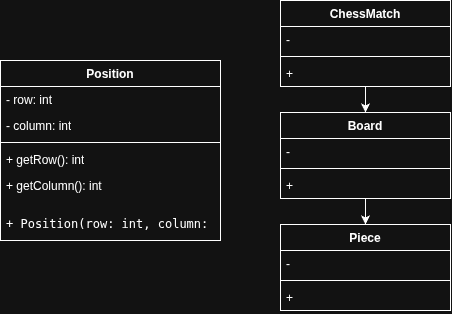

The diagram above was exported from draw.io. Its source (the exported page's mxGraphModel, read from the mxfile embedded in the PNG):
<mxGraphModel dx="1030" dy="578" grid="1" gridSize="10" guides="1" tooltips="1" connect="1" arrows="1" fold="1" page="1" pageScale="1" pageWidth="827" pageHeight="1169" math="0" shadow="0">
  <root>
    <mxCell id="0" />
    <mxCell id="1" parent="0" />
    <mxCell id="fhNT8dHwCEJ2QX4fUME_-1" parent="1" style="swimlane;fontStyle=1;align=center;verticalAlign=top;childLayout=stackLayout;horizontal=1;startSize=26;horizontalStack=0;resizeParent=1;resizeParentMax=0;resizeLast=0;collapsible=1;marginBottom=0;whiteSpace=wrap;html=1;" value="Position" vertex="1">
      <mxGeometry height="180" width="220" x="150" y="160" as="geometry">
        <mxRectangle height="30" width="90" x="270" y="190" as="alternateBounds" />
      </mxGeometry>
    </mxCell>
    <mxCell id="fhNT8dHwCEJ2QX4fUME_-2" parent="fhNT8dHwCEJ2QX4fUME_-1" style="text;strokeColor=none;fillColor=none;align=left;verticalAlign=top;spacingLeft=4;spacingRight=4;overflow=hidden;rotatable=0;points=[[0,0.5],[1,0.5]];portConstraint=eastwest;whiteSpace=wrap;html=1;" value="- row: int" vertex="1">
      <mxGeometry height="26" width="220" y="26" as="geometry" />
    </mxCell>
    <mxCell id="fhNT8dHwCEJ2QX4fUME_-11" parent="fhNT8dHwCEJ2QX4fUME_-1" style="text;strokeColor=none;fillColor=none;align=left;verticalAlign=top;spacingLeft=4;spacingRight=4;overflow=hidden;rotatable=0;points=[[0,0.5],[1,0.5]];portConstraint=eastwest;whiteSpace=wrap;html=1;" value="- column: int" vertex="1">
      <mxGeometry height="26" width="220" y="52" as="geometry" />
    </mxCell>
    <mxCell id="fhNT8dHwCEJ2QX4fUME_-3" parent="fhNT8dHwCEJ2QX4fUME_-1" style="line;strokeWidth=1;fillColor=none;align=left;verticalAlign=middle;spacingTop=-1;spacingLeft=3;spacingRight=3;rotatable=0;labelPosition=right;points=[];portConstraint=eastwest;strokeColor=inherit;" value="" vertex="1">
      <mxGeometry height="8" width="220" y="78" as="geometry" />
    </mxCell>
    <mxCell id="fhNT8dHwCEJ2QX4fUME_-4" parent="fhNT8dHwCEJ2QX4fUME_-1" style="text;strokeColor=none;fillColor=none;align=left;verticalAlign=top;spacingLeft=4;spacingRight=4;overflow=hidden;rotatable=0;points=[[0,0.5],[1,0.5]];portConstraint=eastwest;whiteSpace=wrap;html=1;" value="+ getRow(): int" vertex="1">
      <mxGeometry height="26" width="220" y="86" as="geometry" />
    </mxCell>
    <mxCell id="9Vv0kcQoWgY1EUlXHr9x-1" parent="fhNT8dHwCEJ2QX4fUME_-1" style="text;strokeColor=none;fillColor=none;align=left;verticalAlign=top;spacingLeft=4;spacingRight=4;overflow=hidden;rotatable=0;points=[[0,0.5],[1,0.5]];portConstraint=eastwest;whiteSpace=wrap;html=1;" value="+ getColumn(): int" vertex="1">
      <mxGeometry height="26" width="220" y="112" as="geometry" />
    </mxCell>
    <mxCell id="fhNT8dHwCEJ2QX4fUME_-10" parent="fhNT8dHwCEJ2QX4fUME_-1" style="text;strokeColor=none;fillColor=none;align=left;verticalAlign=top;spacingLeft=4;spacingRight=4;overflow=hidden;rotatable=0;points=[[0,0.5],[1,0.5]];portConstraint=eastwest;whiteSpace=wrap;html=1;" value="&lt;pre dir=&quot;ltr&quot;&gt;&lt;code&gt;+ Position(row: int, column: int)&lt;br/&gt;&lt;/code&gt;&lt;/pre&gt;" vertex="1">
      <mxGeometry height="42" width="220" y="138" as="geometry" />
    </mxCell>
    <mxCell id="fhNT8dHwCEJ2QX4fUME_-35" edge="1" parent="1" source="fhNT8dHwCEJ2QX4fUME_-12" style="edgeStyle=orthogonalEdgeStyle;rounded=0;orthogonalLoop=1;jettySize=auto;html=1;exitX=0.5;exitY=1;exitDx=0;exitDy=0;entryX=0.5;entryY=0;entryDx=0;entryDy=0;" target="fhNT8dHwCEJ2QX4fUME_-18">
      <mxGeometry relative="1" as="geometry" />
    </mxCell>
    <mxCell id="fhNT8dHwCEJ2QX4fUME_-12" parent="1" style="swimlane;fontStyle=1;align=center;verticalAlign=top;childLayout=stackLayout;horizontal=1;startSize=26;horizontalStack=0;resizeParent=1;resizeParentMax=0;resizeLast=0;collapsible=1;marginBottom=0;whiteSpace=wrap;html=1;" value="Board" vertex="1">
      <mxGeometry height="86" width="170" x="430" y="212" as="geometry">
        <mxRectangle height="30" width="90" x="270" y="190" as="alternateBounds" />
      </mxGeometry>
    </mxCell>
    <mxCell id="fhNT8dHwCEJ2QX4fUME_-13" parent="fhNT8dHwCEJ2QX4fUME_-12" style="text;strokeColor=none;fillColor=none;align=left;verticalAlign=top;spacingLeft=4;spacingRight=4;overflow=hidden;rotatable=0;points=[[0,0.5],[1,0.5]];portConstraint=eastwest;whiteSpace=wrap;html=1;" value="-&amp;nbsp;" vertex="1">
      <mxGeometry height="26" width="170" y="26" as="geometry" />
    </mxCell>
    <mxCell id="fhNT8dHwCEJ2QX4fUME_-15" parent="fhNT8dHwCEJ2QX4fUME_-12" style="line;strokeWidth=1;fillColor=none;align=left;verticalAlign=middle;spacingTop=-1;spacingLeft=3;spacingRight=3;rotatable=0;labelPosition=right;points=[];portConstraint=eastwest;strokeColor=inherit;" value="" vertex="1">
      <mxGeometry height="8" width="170" y="52" as="geometry" />
    </mxCell>
    <mxCell id="fhNT8dHwCEJ2QX4fUME_-16" parent="fhNT8dHwCEJ2QX4fUME_-12" style="text;strokeColor=none;fillColor=none;align=left;verticalAlign=top;spacingLeft=4;spacingRight=4;overflow=hidden;rotatable=0;points=[[0,0.5],[1,0.5]];portConstraint=eastwest;whiteSpace=wrap;html=1;" value="+&amp;nbsp;" vertex="1">
      <mxGeometry height="26" width="170" y="60" as="geometry" />
    </mxCell>
    <mxCell id="fhNT8dHwCEJ2QX4fUME_-18" parent="1" style="swimlane;fontStyle=1;align=center;verticalAlign=top;childLayout=stackLayout;horizontal=1;startSize=26;horizontalStack=0;resizeParent=1;resizeParentMax=0;resizeLast=0;collapsible=1;marginBottom=0;whiteSpace=wrap;html=1;" value="Piece" vertex="1">
      <mxGeometry height="86" width="170" x="430" y="324" as="geometry">
        <mxRectangle height="30" width="90" x="270" y="190" as="alternateBounds" />
      </mxGeometry>
    </mxCell>
    <mxCell id="fhNT8dHwCEJ2QX4fUME_-19" parent="fhNT8dHwCEJ2QX4fUME_-18" style="text;strokeColor=none;fillColor=none;align=left;verticalAlign=top;spacingLeft=4;spacingRight=4;overflow=hidden;rotatable=0;points=[[0,0.5],[1,0.5]];portConstraint=eastwest;whiteSpace=wrap;html=1;" value="-&amp;nbsp;" vertex="1">
      <mxGeometry height="26" width="170" y="26" as="geometry" />
    </mxCell>
    <mxCell id="fhNT8dHwCEJ2QX4fUME_-20" parent="fhNT8dHwCEJ2QX4fUME_-18" style="line;strokeWidth=1;fillColor=none;align=left;verticalAlign=middle;spacingTop=-1;spacingLeft=3;spacingRight=3;rotatable=0;labelPosition=right;points=[];portConstraint=eastwest;strokeColor=inherit;" value="" vertex="1">
      <mxGeometry height="8" width="170" y="52" as="geometry" />
    </mxCell>
    <mxCell id="fhNT8dHwCEJ2QX4fUME_-21" parent="fhNT8dHwCEJ2QX4fUME_-18" style="text;strokeColor=none;fillColor=none;align=left;verticalAlign=top;spacingLeft=4;spacingRight=4;overflow=hidden;rotatable=0;points=[[0,0.5],[1,0.5]];portConstraint=eastwest;whiteSpace=wrap;html=1;" value="+&amp;nbsp;" vertex="1">
      <mxGeometry height="26" width="170" y="60" as="geometry" />
    </mxCell>
    <mxCell id="fhNT8dHwCEJ2QX4fUME_-34" edge="1" parent="1" source="fhNT8dHwCEJ2QX4fUME_-22" style="edgeStyle=orthogonalEdgeStyle;rounded=0;orthogonalLoop=1;jettySize=auto;html=1;exitX=0.5;exitY=1;exitDx=0;exitDy=0;entryX=0.5;entryY=0;entryDx=0;entryDy=0;" target="fhNT8dHwCEJ2QX4fUME_-12">
      <mxGeometry relative="1" as="geometry" />
    </mxCell>
    <mxCell id="fhNT8dHwCEJ2QX4fUME_-22" parent="1" style="swimlane;fontStyle=1;align=center;verticalAlign=top;childLayout=stackLayout;horizontal=1;startSize=26;horizontalStack=0;resizeParent=1;resizeParentMax=0;resizeLast=0;collapsible=1;marginBottom=0;whiteSpace=wrap;html=1;" value="ChessMatch" vertex="1">
      <mxGeometry height="86" width="170" x="430" y="100" as="geometry">
        <mxRectangle height="30" width="90" x="270" y="190" as="alternateBounds" />
      </mxGeometry>
    </mxCell>
    <mxCell id="fhNT8dHwCEJ2QX4fUME_-23" parent="fhNT8dHwCEJ2QX4fUME_-22" style="text;strokeColor=none;fillColor=none;align=left;verticalAlign=top;spacingLeft=4;spacingRight=4;overflow=hidden;rotatable=0;points=[[0,0.5],[1,0.5]];portConstraint=eastwest;whiteSpace=wrap;html=1;" value="-&amp;nbsp;" vertex="1">
      <mxGeometry height="26" width="170" y="26" as="geometry" />
    </mxCell>
    <mxCell id="fhNT8dHwCEJ2QX4fUME_-24" parent="fhNT8dHwCEJ2QX4fUME_-22" style="line;strokeWidth=1;fillColor=none;align=left;verticalAlign=middle;spacingTop=-1;spacingLeft=3;spacingRight=3;rotatable=0;labelPosition=right;points=[];portConstraint=eastwest;strokeColor=inherit;" value="" vertex="1">
      <mxGeometry height="8" width="170" y="52" as="geometry" />
    </mxCell>
    <mxCell id="fhNT8dHwCEJ2QX4fUME_-25" parent="fhNT8dHwCEJ2QX4fUME_-22" style="text;strokeColor=none;fillColor=none;align=left;verticalAlign=top;spacingLeft=4;spacingRight=4;overflow=hidden;rotatable=0;points=[[0,0.5],[1,0.5]];portConstraint=eastwest;whiteSpace=wrap;html=1;" value="+&amp;nbsp;" vertex="1">
      <mxGeometry height="26" width="170" y="60" as="geometry" />
    </mxCell>
  </root>
</mxGraphModel>